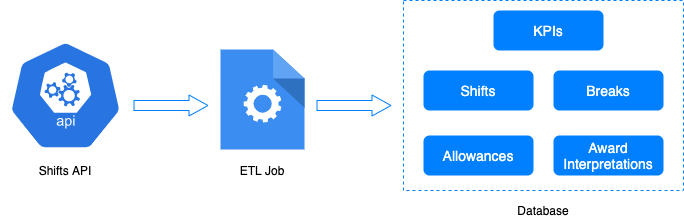

The diagram above was exported from draw.io. Its source (the exported page's mxGraphModel, read from the mxfile embedded in the PNG):
<mxGraphModel dx="1298" dy="834" grid="1" gridSize="10" guides="1" tooltips="1" connect="1" arrows="1" fold="1" page="1" pageScale="1" pageWidth="827" pageHeight="1169" math="0" shadow="0">
  <root>
    <mxCell id="0" />
    <mxCell id="1" parent="0" />
    <mxCell id="_NZr5wBOD3DXbVwCEbmV-1" value="" style="html=1;dashed=0;whitespace=wrap;fillColor=#2875E2;strokeColor=#ffffff;points=[[0.005,0.63,0],[0.1,0.2,0],[0.9,0.2,0],[0.5,0,0],[0.995,0.63,0],[0.72,0.99,0],[0.5,1,0],[0.28,0.99,0]];shape=mxgraph.kubernetes.icon;prIcon=api" vertex="1" parent="1">
      <mxGeometry x="60" y="130" width="130" height="110" as="geometry" />
    </mxCell>
    <mxCell id="_NZr5wBOD3DXbVwCEbmV-2" value="Shifts API" style="text;html=1;strokeColor=none;fillColor=none;align=center;verticalAlign=middle;whiteSpace=wrap;rounded=0;" vertex="1" parent="1">
      <mxGeometry x="85" y="250" width="80" height="20" as="geometry" />
    </mxCell>
    <mxCell id="_NZr5wBOD3DXbVwCEbmV-3" value="" style="html=1;aspect=fixed;strokeColor=none;shadow=0;align=center;verticalAlign=top;fillColor=#3B8DF1;shape=mxgraph.gcp2.process" vertex="1" parent="1">
      <mxGeometry x="280" y="139" width="84" height="100" as="geometry" />
    </mxCell>
    <mxCell id="_NZr5wBOD3DXbVwCEbmV-4" value="ETL Job" style="text;html=1;strokeColor=none;fillColor=none;align=center;verticalAlign=middle;whiteSpace=wrap;rounded=0;" vertex="1" parent="1">
      <mxGeometry x="293" y="250" width="58" height="20" as="geometry" />
    </mxCell>
    <mxCell id="_NZr5wBOD3DXbVwCEbmV-58" value="Database" style="text;html=1;strokeColor=none;fillColor=none;align=center;verticalAlign=middle;whiteSpace=wrap;rounded=0;" vertex="1" parent="1">
      <mxGeometry x="574" y="290" width="58" height="20" as="geometry" />
    </mxCell>
    <mxCell id="_NZr5wBOD3DXbVwCEbmV-60" value="" style="group" vertex="1" connectable="0" parent="1">
      <mxGeometry x="463" y="90" width="280" height="190" as="geometry" />
    </mxCell>
    <mxCell id="_NZr5wBOD3DXbVwCEbmV-53" value="&lt;font color=&quot;#ffffff&quot; style=&quot;font-size: 14px&quot;&gt;Shifts&lt;/font&gt;" style="rounded=1;whiteSpace=wrap;html=1;fillColor=#007FFF;strokeColor=none;" vertex="1" parent="_NZr5wBOD3DXbVwCEbmV-60">
      <mxGeometry x="20" y="70" width="110" height="40" as="geometry" />
    </mxCell>
    <mxCell id="_NZr5wBOD3DXbVwCEbmV-54" value="&lt;font color=&quot;#ffffff&quot; style=&quot;font-size: 14px&quot;&gt;Breaks&lt;/font&gt;" style="rounded=1;whiteSpace=wrap;html=1;fillColor=#007FFF;strokeColor=none;" vertex="1" parent="_NZr5wBOD3DXbVwCEbmV-60">
      <mxGeometry x="150" y="70" width="110" height="40" as="geometry" />
    </mxCell>
    <mxCell id="_NZr5wBOD3DXbVwCEbmV-55" value="&lt;font color=&quot;#ffffff&quot; style=&quot;font-size: 14px&quot;&gt;Allowances&lt;/font&gt;" style="rounded=1;whiteSpace=wrap;html=1;fillColor=#007FFF;strokeColor=none;" vertex="1" parent="_NZr5wBOD3DXbVwCEbmV-60">
      <mxGeometry x="20" y="135" width="110" height="40" as="geometry" />
    </mxCell>
    <mxCell id="_NZr5wBOD3DXbVwCEbmV-56" value="&lt;font color=&quot;#ffffff&quot; style=&quot;font-size: 14px&quot;&gt;Award Interpretations&lt;/font&gt;" style="rounded=1;whiteSpace=wrap;html=1;fillColor=#007FFF;strokeColor=none;" vertex="1" parent="_NZr5wBOD3DXbVwCEbmV-60">
      <mxGeometry x="150" y="135" width="110" height="40" as="geometry" />
    </mxCell>
    <mxCell id="_NZr5wBOD3DXbVwCEbmV-57" value="&lt;font color=&quot;#ffffff&quot; style=&quot;font-size: 14px&quot;&gt;KPIs&lt;/font&gt;" style="rounded=1;whiteSpace=wrap;html=1;fillColor=#007FFF;strokeColor=none;" vertex="1" parent="_NZr5wBOD3DXbVwCEbmV-60">
      <mxGeometry x="90" y="10" width="110" height="40" as="geometry" />
    </mxCell>
    <mxCell id="_NZr5wBOD3DXbVwCEbmV-59" value="" style="rounded=0;whiteSpace=wrap;html=1;fillColor=none;dashed=1;strokeColor=#007FFF;" vertex="1" parent="_NZr5wBOD3DXbVwCEbmV-60">
      <mxGeometry width="280" height="190" as="geometry" />
    </mxCell>
    <mxCell id="_NZr5wBOD3DXbVwCEbmV-62" value="" style="shape=flexArrow;endArrow=classic;html=1;endWidth=10;endSize=6;strokeColor=#007FFF;" edge="1" parent="1">
      <mxGeometry width="50" height="50" relative="1" as="geometry">
        <mxPoint x="193" y="195" as="sourcePoint" />
        <mxPoint x="268" y="195" as="targetPoint" />
      </mxGeometry>
    </mxCell>
    <mxCell id="_NZr5wBOD3DXbVwCEbmV-64" value="" style="shape=flexArrow;endArrow=classic;html=1;endWidth=10;endSize=6;strokeColor=#007FFF;" edge="1" parent="1">
      <mxGeometry width="50" height="50" relative="1" as="geometry">
        <mxPoint x="376" y="195" as="sourcePoint" />
        <mxPoint x="451" y="195" as="targetPoint" />
      </mxGeometry>
    </mxCell>
  </root>
</mxGraphModel>